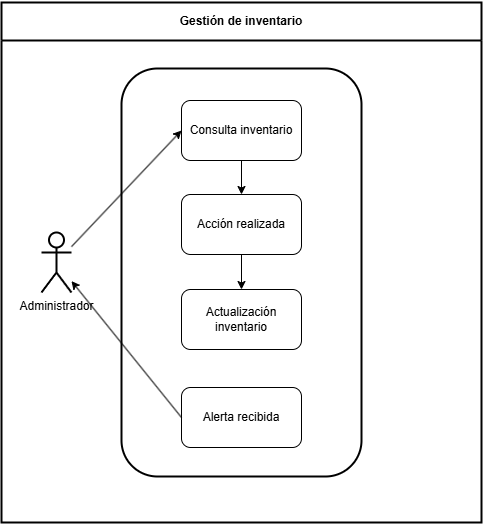

The diagram above was exported from draw.io. Its source (the exported page's mxGraphModel, read from the mxfile embedded in the PNG):
<mxGraphModel dx="1508" dy="665" grid="0" gridSize="10" guides="1" tooltips="1" connect="1" arrows="1" fold="1" page="1" pageScale="1" pageWidth="827" pageHeight="1169" math="0" shadow="0">
  <root>
    <mxCell id="0" />
    <mxCell id="1" parent="0" />
    <mxCell id="ZdUtM49Iehtd7-UgOQkf-2" value="Gestión de inventario" style="swimlane;whiteSpace=wrap;html=1;startSize=38;strokeWidth=2;" parent="1" vertex="1">
      <mxGeometry x="152" y="94" width="480" height="520" as="geometry">
        <mxRectangle x="152" y="94" width="148" height="26" as="alternateBounds" />
      </mxGeometry>
    </mxCell>
    <mxCell id="ZdUtM49Iehtd7-UgOQkf-1" value="Administrador" style="shape=umlActor;verticalLabelPosition=bottom;verticalAlign=top;html=1;outlineConnect=0;strokeWidth=2;" parent="ZdUtM49Iehtd7-UgOQkf-2" vertex="1">
      <mxGeometry x="40" y="230" width="30" height="60" as="geometry" />
    </mxCell>
    <mxCell id="ZdUtM49Iehtd7-UgOQkf-3" value="" style="rounded=1;whiteSpace=wrap;html=1;strokeWidth=2;" parent="ZdUtM49Iehtd7-UgOQkf-2" vertex="1">
      <mxGeometry x="120" y="66" width="240" height="408" as="geometry" />
    </mxCell>
    <mxCell id="ZdUtM49Iehtd7-UgOQkf-5" value="Consulta inventario" style="rounded=1;whiteSpace=wrap;html=1;" parent="ZdUtM49Iehtd7-UgOQkf-2" vertex="1">
      <mxGeometry x="180" y="98" width="120" height="60" as="geometry" />
    </mxCell>
    <mxCell id="ZdUtM49Iehtd7-UgOQkf-6" value="Acción realizada" style="rounded=1;whiteSpace=wrap;html=1;" parent="ZdUtM49Iehtd7-UgOQkf-2" vertex="1">
      <mxGeometry x="180" y="192" width="120" height="60" as="geometry" />
    </mxCell>
    <mxCell id="ZdUtM49Iehtd7-UgOQkf-7" value="Actualización inventario" style="rounded=1;whiteSpace=wrap;html=1;" parent="ZdUtM49Iehtd7-UgOQkf-2" vertex="1">
      <mxGeometry x="180" y="287" width="120" height="60" as="geometry" />
    </mxCell>
    <mxCell id="ZdUtM49Iehtd7-UgOQkf-8" value="Alerta recibida" style="rounded=1;whiteSpace=wrap;html=1;" parent="ZdUtM49Iehtd7-UgOQkf-2" vertex="1">
      <mxGeometry x="180" y="385" width="120" height="60" as="geometry" />
    </mxCell>
    <mxCell id="ZdUtM49Iehtd7-UgOQkf-9" value="" style="endArrow=classic;html=1;rounded=0;entryX=0;entryY=0.5;entryDx=0;entryDy=0;" parent="ZdUtM49Iehtd7-UgOQkf-2" source="ZdUtM49Iehtd7-UgOQkf-1" target="ZdUtM49Iehtd7-UgOQkf-5" edge="1">
      <mxGeometry width="50" height="50" relative="1" as="geometry">
        <mxPoint x="244" y="292" as="sourcePoint" />
        <mxPoint x="294" y="242" as="targetPoint" />
      </mxGeometry>
    </mxCell>
    <mxCell id="ZdUtM49Iehtd7-UgOQkf-10" value="" style="endArrow=classic;html=1;rounded=0;exitX=0.5;exitY=1;exitDx=0;exitDy=0;entryX=0.5;entryY=0;entryDx=0;entryDy=0;" parent="ZdUtM49Iehtd7-UgOQkf-2" source="ZdUtM49Iehtd7-UgOQkf-5" target="ZdUtM49Iehtd7-UgOQkf-6" edge="1">
      <mxGeometry width="50" height="50" relative="1" as="geometry">
        <mxPoint x="244" y="292" as="sourcePoint" />
        <mxPoint x="294" y="242" as="targetPoint" />
      </mxGeometry>
    </mxCell>
    <mxCell id="ZdUtM49Iehtd7-UgOQkf-11" value="" style="endArrow=classic;html=1;rounded=0;exitX=0.5;exitY=1;exitDx=0;exitDy=0;entryX=0.5;entryY=0;entryDx=0;entryDy=0;" parent="ZdUtM49Iehtd7-UgOQkf-2" source="ZdUtM49Iehtd7-UgOQkf-6" target="ZdUtM49Iehtd7-UgOQkf-7" edge="1">
      <mxGeometry width="50" height="50" relative="1" as="geometry">
        <mxPoint x="250" y="168" as="sourcePoint" />
        <mxPoint x="250" y="202" as="targetPoint" />
      </mxGeometry>
    </mxCell>
    <mxCell id="ZdUtM49Iehtd7-UgOQkf-12" value="" style="endArrow=classic;html=1;rounded=0;exitX=0;exitY=0.5;exitDx=0;exitDy=0;" parent="ZdUtM49Iehtd7-UgOQkf-2" source="ZdUtM49Iehtd7-UgOQkf-8" target="ZdUtM49Iehtd7-UgOQkf-1" edge="1">
      <mxGeometry width="50" height="50" relative="1" as="geometry">
        <mxPoint x="242" y="380" as="sourcePoint" />
        <mxPoint x="292" y="330" as="targetPoint" />
      </mxGeometry>
    </mxCell>
  </root>
</mxGraphModel>